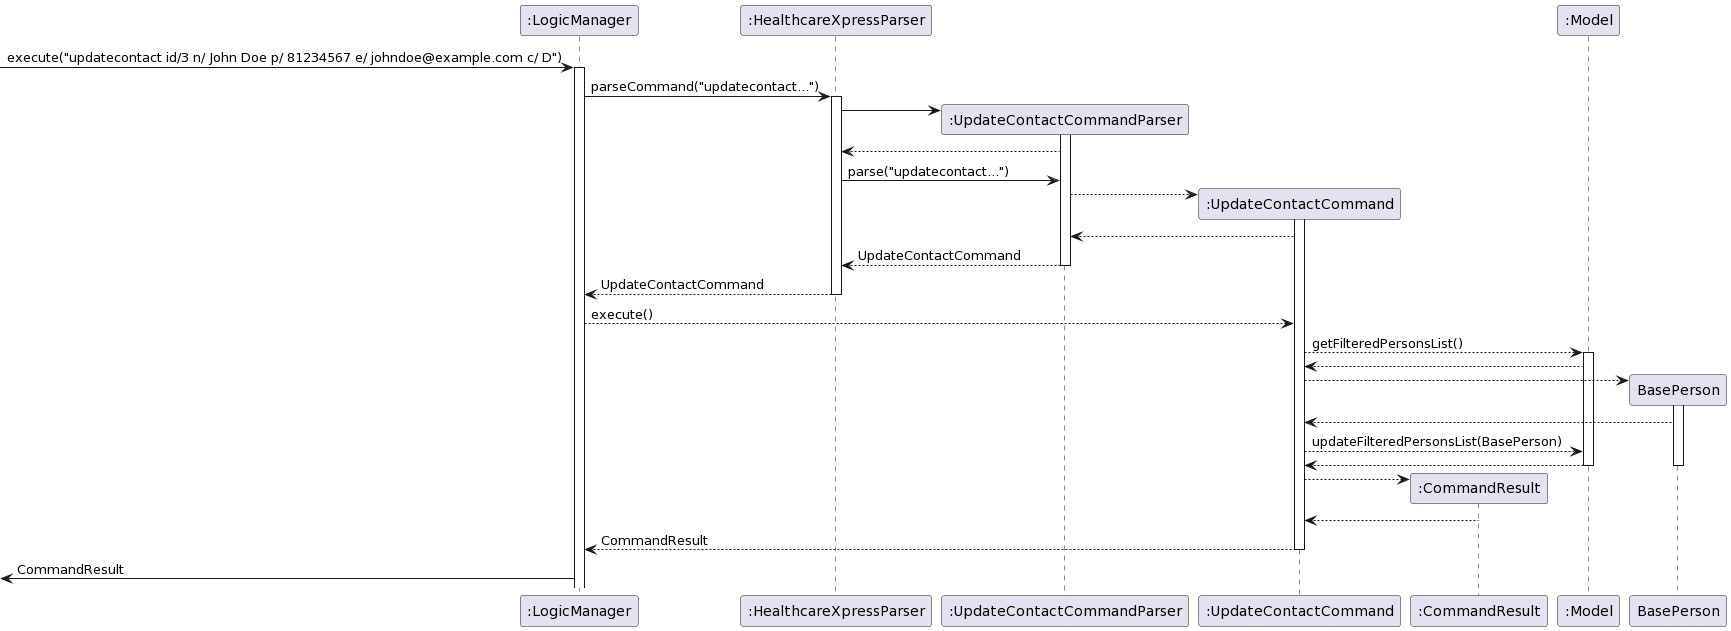

The diagram above was rendered by PlantUML. Its source (embedded in the PNG):
@startuml
participant ":LogicManager" as LogicManager 
participant ":HealthcareXpressParser" as HealthcareXpressParser 
participant ":UpdateContactCommandParser" as UpdateContactCommandParser 
participant ":UpdateContactCommand" as UpdateContactCommand 
participant ":CommandResult" as CommandResult 

participant ":Model" as Model 

[-> LogicManager : execute("updatecontact id/3 n/ John Doe p/ 81234567 e/ johndoe@example.com c/ D")
activate LogicManager

LogicManager -> HealthcareXpressParser : parseCommand("updatecontact...")
activate HealthcareXpressParser

create UpdateContactCommandParser
HealthcareXpressParser -> UpdateContactCommandParser
activate UpdateContactCommandParser

UpdateContactCommandParser --> HealthcareXpressParser

HealthcareXpressParser -> UpdateContactCommandParser : parse("updatecontact...")

create UpdateContactCommand
UpdateContactCommandParser --> UpdateContactCommand
activate UpdateContactCommand
UpdateContactCommand --> UpdateContactCommandParser
UpdateContactCommandParser --> HealthcareXpressParser : UpdateContactCommand
deactivate UpdateContactCommandParser
HealthcareXpressParser --> LogicManager : UpdateContactCommand
deactivate HealthcareXpressParser

LogicManager --> UpdateContactCommand : execute()
UpdateContactCommand --> Model: getFilteredPersonsList()
activate Model
Model --> UpdateContactCommand
create BasePerson
UpdateContactCommand --> BasePerson
activate BasePerson
BasePerson --> UpdateContactCommand
UpdateContactCommand --> Model : updateFilteredPersonsList(BasePerson)
Model --> UpdateContactCommand
deactivate BasePerson
deactivate Model

create CommandResult
UpdateContactCommand --> CommandResult
CommandResult --> UpdateContactCommand
UpdateContactCommand --> LogicManager : CommandResult
deactivate UpdateContactCommand
<- LogicManager : CommandResult
@enduml